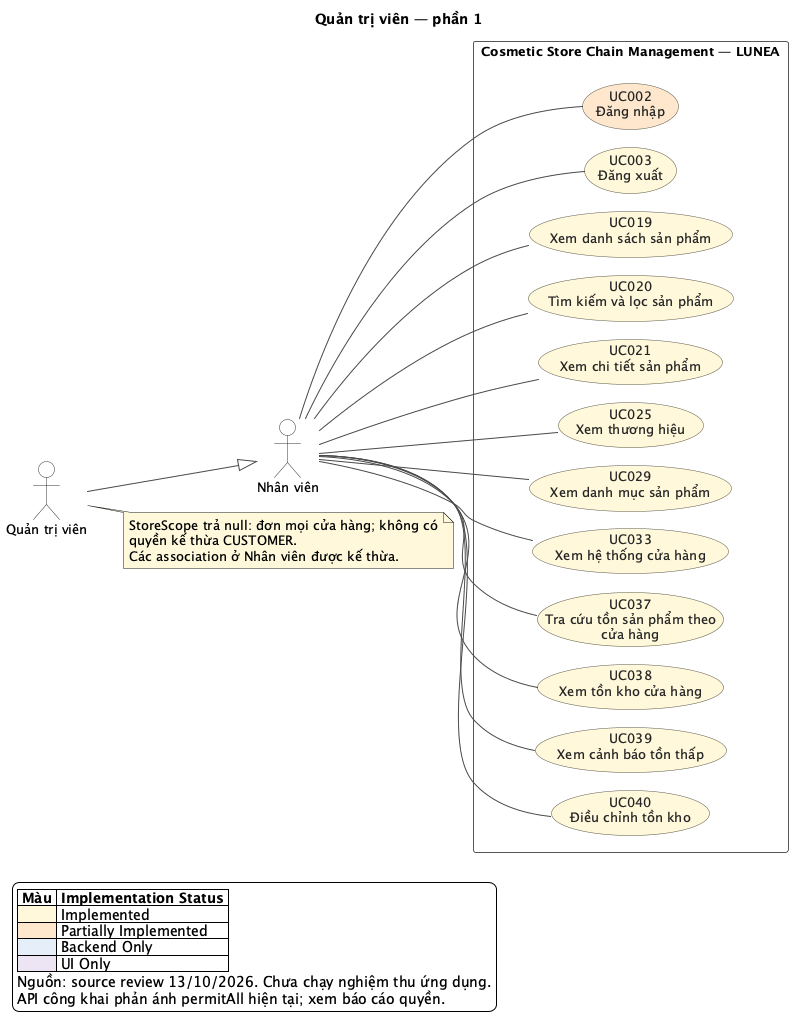

The diagram above was rendered by PlantUML. Its source (embedded in the PNG):
@startuml
!pragma layout smetana
left to right direction
skinparam backgroundColor #FFFFFF
skinparam shadowing false
skinparam defaultFontName SansSerif
skinparam defaultFontSize 13
skinparam ArrowColor #4A4A4A
skinparam ArrowThickness 1
skinparam actorStyle stickman
skinparam actorBackgroundColor #FFFFFF
skinparam actorBorderColor #333333
skinparam usecaseBorderColor #5C5544
skinparam usecaseFontColor #252525
skinparam rectangleBorderColor #565656
skinparam rectangleBackgroundColor #FFFFFF
skinparam nodesep 32
skinparam ranksep 70
title Quản trị viên — phần 1
actor "Quản trị viên" as A_ADMIN
actor "Nhân viên" as A_EMPLOYEE
A_ADMIN --|> A_EMPLOYEE
rectangle "Cosmetic Store Chain Management — LUNEA" as SYSTEM {
  usecase "UC002\nĐăng nhập" as UC002 #FFE7CE
  usecase "UC003\nĐăng xuất" as UC003 #FFF8DB
  usecase "UC019\nXem danh sách sản phẩm" as UC019 #FFF8DB
  usecase "UC020\nTìm kiếm và lọc sản phẩm" as UC020 #FFF8DB
  usecase "UC021\nXem chi tiết sản phẩm" as UC021 #FFF8DB
  usecase "UC025\nXem thương hiệu" as UC025 #FFF8DB
  usecase "UC029\nXem danh mục sản phẩm" as UC029 #FFF8DB
  usecase "UC033\nXem hệ thống cửa hàng" as UC033 #FFF8DB
  usecase "UC037\nTra cứu tồn sản phẩm theo\ncửa hàng" as UC037 #FFF8DB
  usecase "UC038\nXem tồn kho cửa hàng" as UC038 #FFF8DB
  usecase "UC039\nXem cảnh báo tồn thấp" as UC039 #FFF8DB
  usecase "UC040\nĐiều chỉnh tồn kho" as UC040 #FFF8DB
}
A_EMPLOYEE -- UC002
A_EMPLOYEE -- UC003
A_EMPLOYEE -- UC019
A_EMPLOYEE -- UC020
A_EMPLOYEE -- UC021
A_EMPLOYEE -- UC025
A_EMPLOYEE -- UC029
A_EMPLOYEE -- UC033
A_EMPLOYEE -- UC037
A_EMPLOYEE -- UC038
A_EMPLOYEE -- UC039
A_EMPLOYEE -- UC040
note right of A_ADMIN
StoreScope trả null: đơn mọi cửa hàng; không có
quyền kế thừa CUSTOMER.
Các association ở Nhân viên được kế thừa.
end note
legend bottom left
|= Màu |= Implementation Status |
|<#FFF8DB> | Implemented |
|<#FFE7CE> | Partially Implemented |
|<#E5EEF9> | Backend Only |
|<#EDE5F4> | UI Only |
Nguồn: source review 13/10/2026. Chưa chạy nghiệm thu ứng dụng.
API công khai phản ánh permitAll hiện tại; xem báo cáo quyền.
endlegend
@enduml